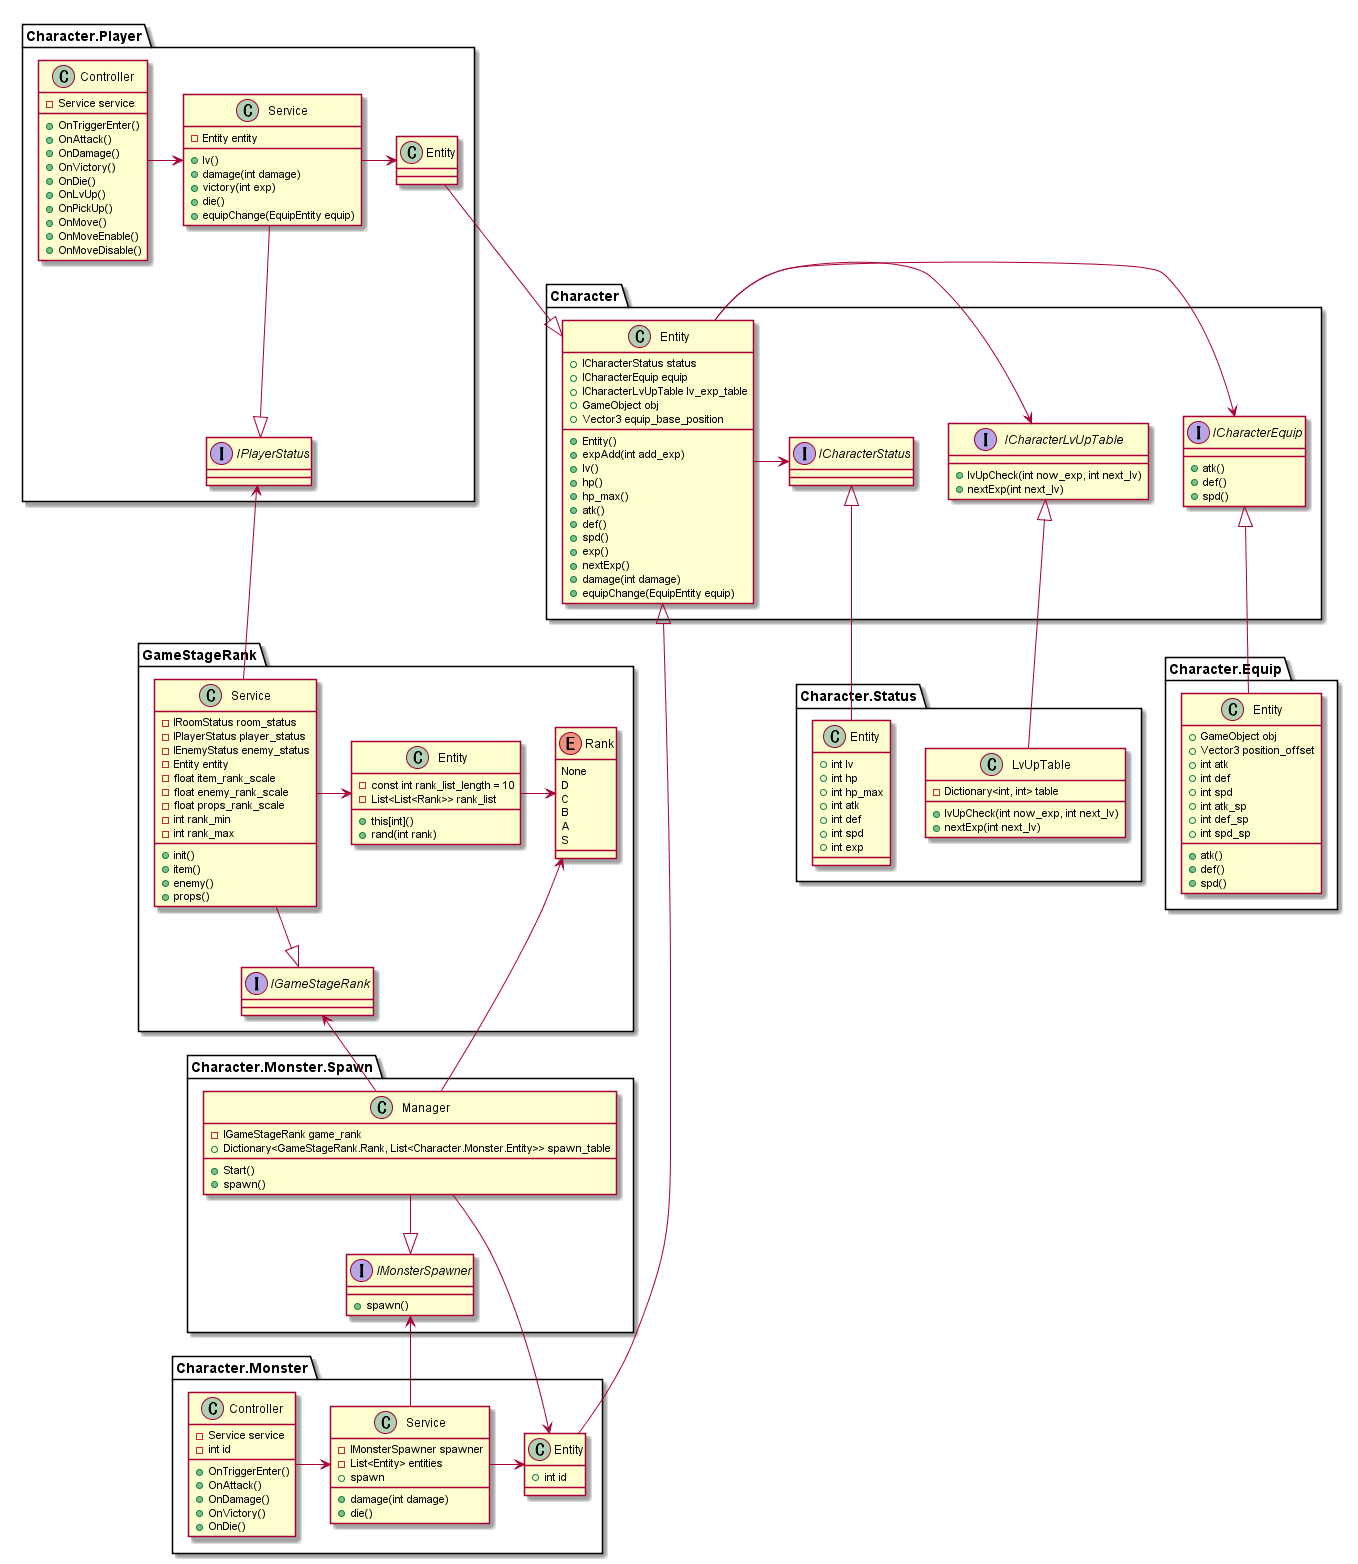

The diagram above was rendered by PlantUML. Its source (embedded in the PNG):
@startuml

namespace Character {
    class Entity {
        +ICharacterStatus status
        +ICharacterEquip equip
        +ICharacterLvUpTable lv_exp_table
        +GameObject obj
        +Vector3 equip_base_position
        +Entity()
        +expAdd(int add_exp)
        +lv()
        +hp()
        +hp_max()
        +atk()
        +def()
        +spd()
        +exp()
        +nextExp()
        +damage(int damage)
        +equipChange(EquipEntity equip)
    }

    interface ICharacterStatus {
    }

    interface ICharacterLvUpTable {
        +lvUpCheck(int now_exp, int next_lv)
        +nextExp(int next_lv)
    }

    interface ICharacterEquip {
        +atk()
        +def()
        +spd()
    }

}

Character.Entity -> Character.ICharacterStatus
Character.Entity -> Character.ICharacterLvUpTable
Character.Entity -> Character.ICharacterEquip

namespace Character.Status {
    class LvUpTable {
        -Dictionary<int, int> table
        +lvUpCheck(int now_exp, int next_lv)
        +nextExp(int next_lv)
    }

    class Entity {
        +int lv
        +int hp
        +int hp_max
        +int atk
        +int def
        +int spd
        +int exp
    }
}

Character.Status.Entity -up-|> Character.ICharacterStatus
Character.Status.LvUpTable -up-|> Character.ICharacterLvUpTable

namespace Character.Equip {
    class Entity {
        +GameObject obj
        +Vector3 position_offset
        +int atk
        +int def
        +int spd
        +int atk_sp
        +int def_sp
        +int spd_sp
        +atk()
        +def()
        +spd()
    }
}

Character.Equip.Entity -up-|> Character.ICharacterEquip

namespace Character.Player {
    class Entity {
    }

    class Controller {
        -Service service
        +OnTriggerEnter()
        +OnAttack()
        +OnDamage()
        +OnVictory()
        +OnDie()
        +OnLvUp()
        +OnPickUp()
        +OnMove()
        +OnMoveEnable()
        +OnMoveDisable()
    }

    class Service {
        -Entity entity
        +lv()
        +damage(int damage)
        +victory(int exp)
        +die()
        +equipChange(EquipEntity equip)
    }

    interface IPlayerStatus {
    }
}

Character.Player.Service --|> Character.Player.IPlayerStatus

namespace Character.Monster {
    class Entity {
        +int id
    }

    class Controller {
        -Service service
        -int id
        +OnTriggerEnter()
        +OnAttack()
        +OnDamage()
        +OnVictory()
        +OnDie()
    }

    class Service {
        -IMonsterSpawner spawner
        -List<Entity> entities
        +damage(int damage)
        +die()
        +spawn
    }
}

namespace Character.Monster.Spawn {
    class Manager {
        -IGameStageRank game_rank
        +Dictionary<GameStageRank.Rank, List<Character.Monster.Entity>> spawn_table
        +Start()
        +spawn()
    }

    interface IMonsterSpawner {
        +spawn()
    }

}

Character.Player.Entity --|> Character.Entity
Character.Monster.Entity -up-|> Character.Entity

Character.Player.Controller -> Character.Player.Service
Character.Player.Service -> Character.Player.Entity

Character.Monster.Controller -> Character.Monster.Service
Character.Monster.Service -> Character.Monster.Entity

Character.Monster.Spawn.Manager --|> Character.Monster.Spawn.IMonsterSpawner
Character.Monster.Service -up-> Character.Monster.Spawn.IMonsterSpawner

Character.Monster.Spawn.Manager -up-> GameStageRank.IGameStageRank
Character.Monster.Spawn.Manager -up-> GameStageRank.Rank
Character.Monster.Spawn.Manager -> Character.Monster.Entity

namespace GameStageRank {
    class Service {
        -IRoomStatus room_status
        -IPlayerStatus player_status
        -IEnemyStatus enemy_status
        -Entity entity
        -float item_rank_scale
        -float enemy_rank_scale
        -float props_rank_scale
        -int rank_min
        -int rank_max

        +init()
        +item()
        +enemy()
        +props()
    }

    class Entity {
        -const int rank_list_length = 10
        -List<List<Rank>> rank_list
        +this[int]()
        +rand(int rank)
    }

    enum Rank {
        None
        D
        C
        B
        A
        S
    }

    interface IGameStageRank {
    }
}

GameStageRank.Service --|> GameStageRank.IGameStageRank
GameStageRank.Service -up-> Character.Player.IPlayerStatus
GameStageRank.Service -> GameStageRank.Entity
GameStageRank.Entity -> GameStageRank.Rank

@enduml